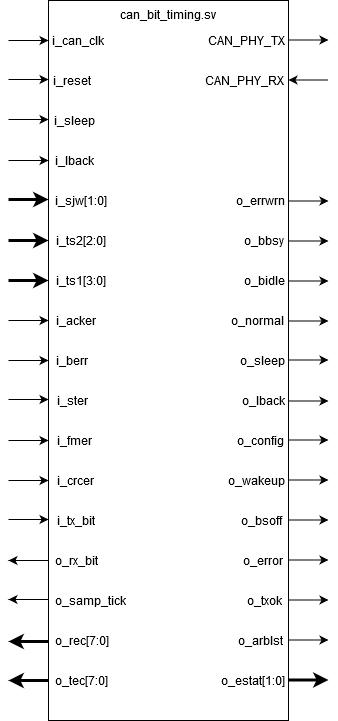

The diagram above was exported from draw.io. Its source (the exported page's mxGraphModel, read from the mxfile embedded in the PNG):
<mxGraphModel dx="868" dy="479" grid="1" gridSize="10" guides="1" tooltips="1" connect="1" arrows="1" fold="1" page="1" pageScale="1" pageWidth="850" pageHeight="1100" math="0" shadow="0">
  <root>
    <mxCell id="0" />
    <mxCell id="1" parent="0" />
    <mxCell id="qVOr__rZyc8a2mcUzLVl-1" value="&lt;div&gt;can_bit_timing.sv&lt;br&gt;&lt;/div&gt;&lt;div&gt;&lt;br&gt;&lt;/div&gt;&lt;div&gt;&lt;br&gt;&lt;/div&gt;&lt;div&gt;&lt;br&gt;&lt;/div&gt;&lt;div&gt;&lt;br&gt;&lt;/div&gt;&lt;div&gt;&lt;br&gt;&lt;/div&gt;&lt;div&gt;&lt;br&gt;&lt;/div&gt;&lt;div&gt;&lt;br&gt;&lt;/div&gt;&lt;div&gt;&lt;br&gt;&lt;/div&gt;&lt;div&gt;&lt;br&gt;&lt;/div&gt;&lt;div&gt;&lt;br&gt;&lt;/div&gt;&lt;div&gt;&lt;br&gt;&lt;/div&gt;&lt;div&gt;&lt;br&gt;&lt;/div&gt;&lt;div&gt;&lt;br&gt;&lt;/div&gt;&lt;div&gt;&lt;br&gt;&lt;/div&gt;&lt;div&gt;&lt;br&gt;&lt;/div&gt;&lt;div&gt;&lt;br&gt;&lt;/div&gt;&lt;div&gt;&lt;br&gt;&lt;/div&gt;&lt;div&gt;&lt;br&gt;&lt;/div&gt;&lt;div&gt;&lt;br&gt;&lt;/div&gt;&lt;div&gt;&lt;br&gt;&lt;/div&gt;&lt;div&gt;&lt;br&gt;&lt;/div&gt;&lt;div&gt;&lt;br&gt;&lt;/div&gt;&lt;div&gt;&lt;br&gt;&lt;/div&gt;&lt;div&gt;&lt;br&gt;&lt;/div&gt;&lt;div&gt;&lt;br&gt;&lt;/div&gt;&lt;div&gt;&lt;br&gt;&lt;/div&gt;&lt;div&gt;&lt;br&gt;&lt;/div&gt;&lt;div&gt;&lt;br&gt;&lt;/div&gt;&lt;div&gt;&lt;br&gt;&lt;/div&gt;&lt;div&gt;&lt;br&gt;&lt;/div&gt;&lt;div&gt;&lt;br&gt;&lt;/div&gt;&lt;div&gt;&lt;br&gt;&lt;/div&gt;&lt;div&gt;&lt;br&gt;&lt;/div&gt;&lt;div&gt;&lt;br&gt;&lt;/div&gt;&lt;div&gt;&lt;br&gt;&lt;/div&gt;&lt;div&gt;&lt;br&gt;&lt;/div&gt;&lt;div&gt;&lt;br&gt;&lt;/div&gt;&lt;div&gt;&lt;br&gt;&lt;/div&gt;&lt;div&gt;&lt;br&gt;&lt;/div&gt;&lt;div&gt;&lt;br&gt;&lt;/div&gt;&lt;div&gt;&lt;br&gt;&lt;/div&gt;&lt;div&gt;&lt;br&gt;&lt;/div&gt;&lt;div&gt;&lt;br&gt;&lt;/div&gt;&lt;div&gt;&lt;br&gt;&lt;/div&gt;&lt;div&gt;&lt;br&gt;&lt;/div&gt;&lt;div&gt;&lt;br&gt;&lt;/div&gt;&lt;div&gt;&lt;br&gt;&lt;/div&gt;&lt;div&gt;&lt;br&gt;&lt;/div&gt;" style="rounded=0;whiteSpace=wrap;html=1;" vertex="1" parent="1">
      <mxGeometry x="320" y="80" width="240" height="720" as="geometry" />
    </mxCell>
    <mxCell id="qVOr__rZyc8a2mcUzLVl-2" value="" style="endArrow=classic;html=1;" edge="1" parent="1">
      <mxGeometry width="50" height="50" relative="1" as="geometry">
        <mxPoint x="560" y="119.5" as="sourcePoint" />
        <mxPoint x="600" y="119.5" as="targetPoint" />
      </mxGeometry>
    </mxCell>
    <mxCell id="qVOr__rZyc8a2mcUzLVl-3" value="" style="endArrow=classic;html=1;" edge="1" parent="1">
      <mxGeometry width="50" height="50" relative="1" as="geometry">
        <mxPoint x="320" y="640" as="sourcePoint" />
        <mxPoint x="280" y="640" as="targetPoint" />
        <Array as="points">
          <mxPoint x="300" y="640" />
        </Array>
      </mxGeometry>
    </mxCell>
    <mxCell id="qVOr__rZyc8a2mcUzLVl-4" value="" style="endArrow=classic;html=1;" edge="1" parent="1">
      <mxGeometry width="50" height="50" relative="1" as="geometry">
        <mxPoint x="280" y="120" as="sourcePoint" />
        <mxPoint x="320" y="120" as="targetPoint" />
      </mxGeometry>
    </mxCell>
    <mxCell id="qVOr__rZyc8a2mcUzLVl-5" value="" style="endArrow=classic;html=1;" edge="1" parent="1">
      <mxGeometry width="50" height="50" relative="1" as="geometry">
        <mxPoint x="280" y="159" as="sourcePoint" />
        <mxPoint x="320" y="159" as="targetPoint" />
        <Array as="points">
          <mxPoint x="310" y="159" />
        </Array>
      </mxGeometry>
    </mxCell>
    <mxCell id="qVOr__rZyc8a2mcUzLVl-6" value="" style="endArrow=classic;html=1;" edge="1" parent="1">
      <mxGeometry width="50" height="50" relative="1" as="geometry">
        <mxPoint x="280" y="199" as="sourcePoint" />
        <mxPoint x="320" y="199" as="targetPoint" />
        <Array as="points">
          <mxPoint x="310" y="199" />
        </Array>
      </mxGeometry>
    </mxCell>
    <mxCell id="qVOr__rZyc8a2mcUzLVl-7" value="" style="endArrow=classic;html=1;" edge="1" parent="1">
      <mxGeometry width="50" height="50" relative="1" as="geometry">
        <mxPoint x="280" y="240" as="sourcePoint" />
        <mxPoint x="320" y="240" as="targetPoint" />
        <Array as="points">
          <mxPoint x="310" y="240" />
        </Array>
      </mxGeometry>
    </mxCell>
    <mxCell id="qVOr__rZyc8a2mcUzLVl-8" value="" style="endArrow=classic;html=1;strokeWidth=3;" edge="1" parent="1">
      <mxGeometry width="50" height="50" relative="1" as="geometry">
        <mxPoint x="280" y="279" as="sourcePoint" />
        <mxPoint x="320" y="279" as="targetPoint" />
        <Array as="points">
          <mxPoint x="310" y="279" />
        </Array>
      </mxGeometry>
    </mxCell>
    <mxCell id="qVOr__rZyc8a2mcUzLVl-9" value="" style="endArrow=classic;html=1;strokeWidth=3;" edge="1" parent="1">
      <mxGeometry width="50" height="50" relative="1" as="geometry">
        <mxPoint x="280" y="320" as="sourcePoint" />
        <mxPoint x="320" y="320" as="targetPoint" />
        <Array as="points">
          <mxPoint x="310" y="320" />
        </Array>
      </mxGeometry>
    </mxCell>
    <mxCell id="qVOr__rZyc8a2mcUzLVl-10" value="i_can_clk" style="text;html=1;strokeColor=none;fillColor=none;align=center;verticalAlign=middle;whiteSpace=wrap;rounded=0;" vertex="1" parent="1">
      <mxGeometry x="330" y="110" width="40" height="20" as="geometry" />
    </mxCell>
    <mxCell id="qVOr__rZyc8a2mcUzLVl-11" value="i_reset" style="text;html=1;strokeColor=none;fillColor=none;align=center;verticalAlign=middle;whiteSpace=wrap;rounded=0;" vertex="1" parent="1">
      <mxGeometry x="324" y="150" width="40" height="20" as="geometry" />
    </mxCell>
    <mxCell id="qVOr__rZyc8a2mcUzLVl-12" value="i_sleep" style="text;html=1;strokeColor=none;fillColor=none;align=center;verticalAlign=middle;whiteSpace=wrap;rounded=0;" vertex="1" parent="1">
      <mxGeometry x="326" y="190" width="40" height="20" as="geometry" />
    </mxCell>
    <mxCell id="qVOr__rZyc8a2mcUzLVl-13" value="i_lback" style="text;html=1;strokeColor=none;fillColor=none;align=center;verticalAlign=middle;whiteSpace=wrap;rounded=0;" vertex="1" parent="1">
      <mxGeometry x="326" y="230" width="40" height="20" as="geometry" />
    </mxCell>
    <mxCell id="qVOr__rZyc8a2mcUzLVl-14" value="i_sjw[1:0]" style="text;html=1;strokeColor=none;fillColor=none;align=center;verticalAlign=middle;whiteSpace=wrap;rounded=0;" vertex="1" parent="1">
      <mxGeometry x="333" y="270" width="40" height="20" as="geometry" />
    </mxCell>
    <mxCell id="qVOr__rZyc8a2mcUzLVl-15" value="i_ts2[2:0]" style="text;html=1;strokeColor=none;fillColor=none;align=center;verticalAlign=middle;whiteSpace=wrap;rounded=0;" vertex="1" parent="1">
      <mxGeometry x="333" y="310" width="40" height="20" as="geometry" />
    </mxCell>
    <mxCell id="qVOr__rZyc8a2mcUzLVl-16" value="i_ts1[3:0]" style="text;html=1;strokeColor=none;fillColor=none;align=center;verticalAlign=middle;whiteSpace=wrap;rounded=0;" vertex="1" parent="1">
      <mxGeometry x="333" y="350" width="40" height="20" as="geometry" />
    </mxCell>
    <mxCell id="qVOr__rZyc8a2mcUzLVl-17" value="" style="endArrow=classic;html=1;strokeWidth=3;" edge="1" parent="1">
      <mxGeometry width="50" height="50" relative="1" as="geometry">
        <mxPoint x="280" y="360" as="sourcePoint" />
        <mxPoint x="320" y="360" as="targetPoint" />
        <Array as="points">
          <mxPoint x="310" y="360" />
        </Array>
      </mxGeometry>
    </mxCell>
    <mxCell id="qVOr__rZyc8a2mcUzLVl-18" value="" style="endArrow=classic;html=1;" edge="1" parent="1">
      <mxGeometry width="50" height="50" relative="1" as="geometry">
        <mxPoint x="280" y="400" as="sourcePoint" />
        <mxPoint x="320" y="400" as="targetPoint" />
        <Array as="points">
          <mxPoint x="310" y="400" />
        </Array>
      </mxGeometry>
    </mxCell>
    <mxCell id="qVOr__rZyc8a2mcUzLVl-19" value="" style="endArrow=classic;html=1;" edge="1" parent="1">
      <mxGeometry width="50" height="50" relative="1" as="geometry">
        <mxPoint x="280" y="440" as="sourcePoint" />
        <mxPoint x="320" y="440" as="targetPoint" />
        <Array as="points">
          <mxPoint x="310" y="440" />
        </Array>
      </mxGeometry>
    </mxCell>
    <mxCell id="qVOr__rZyc8a2mcUzLVl-20" value="" style="endArrow=classic;html=1;" edge="1" parent="1">
      <mxGeometry width="50" height="50" relative="1" as="geometry">
        <mxPoint x="280" y="479" as="sourcePoint" />
        <mxPoint x="320" y="479" as="targetPoint" />
        <Array as="points">
          <mxPoint x="310" y="479" />
        </Array>
      </mxGeometry>
    </mxCell>
    <mxCell id="qVOr__rZyc8a2mcUzLVl-21" value="" style="endArrow=classic;html=1;" edge="1" parent="1">
      <mxGeometry width="50" height="50" relative="1" as="geometry">
        <mxPoint x="280" y="520" as="sourcePoint" />
        <mxPoint x="320" y="520" as="targetPoint" />
        <Array as="points">
          <mxPoint x="310" y="520" />
        </Array>
      </mxGeometry>
    </mxCell>
    <mxCell id="qVOr__rZyc8a2mcUzLVl-22" value="" style="endArrow=classic;html=1;" edge="1" parent="1">
      <mxGeometry width="50" height="50" relative="1" as="geometry">
        <mxPoint x="280" y="560" as="sourcePoint" />
        <mxPoint x="320" y="560" as="targetPoint" />
        <Array as="points">
          <mxPoint x="310" y="560" />
        </Array>
      </mxGeometry>
    </mxCell>
    <mxCell id="qVOr__rZyc8a2mcUzLVl-23" value="i_acker" style="text;html=1;strokeColor=none;fillColor=none;align=center;verticalAlign=middle;whiteSpace=wrap;rounded=0;" vertex="1" parent="1">
      <mxGeometry x="328" y="390" width="40" height="20" as="geometry" />
    </mxCell>
    <mxCell id="qVOr__rZyc8a2mcUzLVl-24" value="i_berr" style="text;html=1;strokeColor=none;fillColor=none;align=center;verticalAlign=middle;whiteSpace=wrap;rounded=0;" vertex="1" parent="1">
      <mxGeometry x="324" y="430" width="40" height="20" as="geometry" />
    </mxCell>
    <mxCell id="qVOr__rZyc8a2mcUzLVl-25" value="i_ster" style="text;html=1;strokeColor=none;fillColor=none;align=center;verticalAlign=middle;whiteSpace=wrap;rounded=0;" vertex="1" parent="1">
      <mxGeometry x="324" y="470" width="40" height="20" as="geometry" />
    </mxCell>
    <mxCell id="qVOr__rZyc8a2mcUzLVl-26" value="i_fmer" style="text;html=1;strokeColor=none;fillColor=none;align=center;verticalAlign=middle;whiteSpace=wrap;rounded=0;" vertex="1" parent="1">
      <mxGeometry x="326" y="510" width="40" height="20" as="geometry" />
    </mxCell>
    <mxCell id="qVOr__rZyc8a2mcUzLVl-27" value="i_crcer" style="text;html=1;strokeColor=none;fillColor=none;align=center;verticalAlign=middle;whiteSpace=wrap;rounded=0;" vertex="1" parent="1">
      <mxGeometry x="327" y="550" width="40" height="20" as="geometry" />
    </mxCell>
    <mxCell id="qVOr__rZyc8a2mcUzLVl-28" value="i_tx_bit" style="text;html=1;strokeColor=none;fillColor=none;align=center;verticalAlign=middle;whiteSpace=wrap;rounded=0;" vertex="1" parent="1">
      <mxGeometry x="328" y="590" width="40" height="20" as="geometry" />
    </mxCell>
    <mxCell id="qVOr__rZyc8a2mcUzLVl-30" value="" style="endArrow=classic;html=1;" edge="1" parent="1">
      <mxGeometry width="50" height="50" relative="1" as="geometry">
        <mxPoint x="280" y="599" as="sourcePoint" />
        <mxPoint x="320" y="599" as="targetPoint" />
        <Array as="points">
          <mxPoint x="310" y="599" />
        </Array>
      </mxGeometry>
    </mxCell>
    <mxCell id="qVOr__rZyc8a2mcUzLVl-31" value="o_rx_bit" style="text;html=1;strokeColor=none;fillColor=none;align=center;verticalAlign=middle;whiteSpace=wrap;rounded=0;" vertex="1" parent="1">
      <mxGeometry x="328" y="630" width="40" height="20" as="geometry" />
    </mxCell>
    <mxCell id="qVOr__rZyc8a2mcUzLVl-32" value="" style="endArrow=classic;html=1;" edge="1" parent="1">
      <mxGeometry width="50" height="50" relative="1" as="geometry">
        <mxPoint x="320" y="679" as="sourcePoint" />
        <mxPoint x="280" y="679" as="targetPoint" />
        <Array as="points">
          <mxPoint x="300" y="679" />
        </Array>
      </mxGeometry>
    </mxCell>
    <mxCell id="qVOr__rZyc8a2mcUzLVl-33" value="o_samp_tick" style="text;html=1;strokeColor=none;fillColor=none;align=center;verticalAlign=middle;whiteSpace=wrap;rounded=0;" vertex="1" parent="1">
      <mxGeometry x="342" y="670" width="40" height="20" as="geometry" />
    </mxCell>
    <mxCell id="qVOr__rZyc8a2mcUzLVl-34" value="" style="endArrow=classic;html=1;" edge="1" parent="1">
      <mxGeometry width="50" height="50" relative="1" as="geometry">
        <mxPoint x="560" y="719.5" as="sourcePoint" />
        <mxPoint x="600" y="719.5" as="targetPoint" />
      </mxGeometry>
    </mxCell>
    <mxCell id="qVOr__rZyc8a2mcUzLVl-35" value="CAN_PHY_TX" style="text;html=1;strokeColor=none;fillColor=none;align=center;verticalAlign=middle;whiteSpace=wrap;rounded=0;" vertex="1" parent="1">
      <mxGeometry x="498" y="110" width="40" height="20" as="geometry" />
    </mxCell>
    <mxCell id="qVOr__rZyc8a2mcUzLVl-36" value="" style="endArrow=classic;html=1;" edge="1" parent="1">
      <mxGeometry width="50" height="50" relative="1" as="geometry">
        <mxPoint x="600" y="159.5" as="sourcePoint" />
        <mxPoint x="560" y="159.5" as="targetPoint" />
      </mxGeometry>
    </mxCell>
    <mxCell id="qVOr__rZyc8a2mcUzLVl-37" value="CAN_PHY_RX" style="text;html=1;strokeColor=none;fillColor=none;align=center;verticalAlign=middle;whiteSpace=wrap;rounded=0;" vertex="1" parent="1">
      <mxGeometry x="496" y="150" width="40" height="20" as="geometry" />
    </mxCell>
    <mxCell id="qVOr__rZyc8a2mcUzLVl-38" value="" style="endArrow=classic;html=1;strokeWidth=3;" edge="1" parent="1">
      <mxGeometry width="50" height="50" relative="1" as="geometry">
        <mxPoint x="320" y="721" as="sourcePoint" />
        <mxPoint x="280" y="721" as="targetPoint" />
        <Array as="points">
          <mxPoint x="300" y="721" />
        </Array>
      </mxGeometry>
    </mxCell>
    <mxCell id="qVOr__rZyc8a2mcUzLVl-39" value="" style="endArrow=classic;html=1;strokeWidth=3;" edge="1" parent="1">
      <mxGeometry width="50" height="50" relative="1" as="geometry">
        <mxPoint x="320" y="760" as="sourcePoint" />
        <mxPoint x="280" y="760" as="targetPoint" />
        <Array as="points">
          <mxPoint x="300" y="760" />
        </Array>
      </mxGeometry>
    </mxCell>
    <mxCell id="qVOr__rZyc8a2mcUzLVl-40" value="" style="endArrow=none;html=1;endFill=0;startArrow=classic;startFill=1;strokeWidth=3;" edge="1" parent="1">
      <mxGeometry width="50" height="50" relative="1" as="geometry">
        <mxPoint x="600" y="759.5" as="sourcePoint" />
        <mxPoint x="560" y="759.5" as="targetPoint" />
        <Array as="points">
          <mxPoint x="580" y="759.5" />
        </Array>
      </mxGeometry>
    </mxCell>
    <mxCell id="qVOr__rZyc8a2mcUzLVl-41" value="o_rec[7:0]" style="text;html=1;strokeColor=none;fillColor=none;align=center;verticalAlign=middle;whiteSpace=wrap;rounded=0;" vertex="1" parent="1">
      <mxGeometry x="334" y="710" width="40" height="20" as="geometry" />
    </mxCell>
    <mxCell id="qVOr__rZyc8a2mcUzLVl-42" value="o_tec[7:0]" style="text;html=1;strokeColor=none;fillColor=none;align=center;verticalAlign=middle;whiteSpace=wrap;rounded=0;" vertex="1" parent="1">
      <mxGeometry x="333" y="750" width="40" height="20" as="geometry" />
    </mxCell>
    <mxCell id="qVOr__rZyc8a2mcUzLVl-43" value="o_estat[1:0]" style="text;html=1;strokeColor=none;fillColor=none;align=center;verticalAlign=middle;whiteSpace=wrap;rounded=0;" vertex="1" parent="1">
      <mxGeometry x="505" y="750" width="40" height="20" as="geometry" />
    </mxCell>
    <mxCell id="qVOr__rZyc8a2mcUzLVl-44" value="" style="endArrow=classic;html=1;" edge="1" parent="1">
      <mxGeometry width="50" height="50" relative="1" as="geometry">
        <mxPoint x="560" y="679.5" as="sourcePoint" />
        <mxPoint x="600" y="679.5" as="targetPoint" />
      </mxGeometry>
    </mxCell>
    <mxCell id="qVOr__rZyc8a2mcUzLVl-45" value="" style="endArrow=classic;html=1;" edge="1" parent="1">
      <mxGeometry width="50" height="50" relative="1" as="geometry">
        <mxPoint x="560" y="639.5" as="sourcePoint" />
        <mxPoint x="600" y="639.5" as="targetPoint" />
      </mxGeometry>
    </mxCell>
    <mxCell id="qVOr__rZyc8a2mcUzLVl-46" value="" style="endArrow=classic;html=1;" edge="1" parent="1">
      <mxGeometry width="50" height="50" relative="1" as="geometry">
        <mxPoint x="560" y="599.5" as="sourcePoint" />
        <mxPoint x="600" y="599.5" as="targetPoint" />
      </mxGeometry>
    </mxCell>
    <mxCell id="qVOr__rZyc8a2mcUzLVl-47" value="" style="endArrow=classic;html=1;" edge="1" parent="1">
      <mxGeometry width="50" height="50" relative="1" as="geometry">
        <mxPoint x="560" y="559.5" as="sourcePoint" />
        <mxPoint x="600" y="559.5" as="targetPoint" />
      </mxGeometry>
    </mxCell>
    <mxCell id="qVOr__rZyc8a2mcUzLVl-48" value="" style="endArrow=classic;html=1;" edge="1" parent="1">
      <mxGeometry width="50" height="50" relative="1" as="geometry">
        <mxPoint x="560" y="519.5" as="sourcePoint" />
        <mxPoint x="600" y="519.5" as="targetPoint" />
      </mxGeometry>
    </mxCell>
    <mxCell id="qVOr__rZyc8a2mcUzLVl-50" value="o_arblst" style="text;html=1;strokeColor=none;fillColor=none;align=center;verticalAlign=middle;whiteSpace=wrap;rounded=0;" vertex="1" parent="1">
      <mxGeometry x="512" y="710" width="40" height="20" as="geometry" />
    </mxCell>
    <mxCell id="qVOr__rZyc8a2mcUzLVl-51" value="o_txok" style="text;html=1;strokeColor=none;fillColor=none;align=center;verticalAlign=middle;whiteSpace=wrap;rounded=0;" vertex="1" parent="1">
      <mxGeometry x="516" y="670" width="40" height="20" as="geometry" />
    </mxCell>
    <mxCell id="qVOr__rZyc8a2mcUzLVl-52" value="o_error" style="text;html=1;strokeColor=none;fillColor=none;align=center;verticalAlign=middle;whiteSpace=wrap;rounded=0;" vertex="1" parent="1">
      <mxGeometry x="515" y="630" width="40" height="20" as="geometry" />
    </mxCell>
    <mxCell id="qVOr__rZyc8a2mcUzLVl-53" value="o_bsoff" style="text;html=1;strokeColor=none;fillColor=none;align=center;verticalAlign=middle;whiteSpace=wrap;rounded=0;" vertex="1" parent="1">
      <mxGeometry x="513" y="590" width="40" height="20" as="geometry" />
    </mxCell>
    <mxCell id="qVOr__rZyc8a2mcUzLVl-54" value="o_wakeup" style="text;html=1;strokeColor=none;fillColor=none;align=center;verticalAlign=middle;whiteSpace=wrap;rounded=0;" vertex="1" parent="1">
      <mxGeometry x="508" y="550" width="40" height="20" as="geometry" />
    </mxCell>
    <mxCell id="qVOr__rZyc8a2mcUzLVl-55" value="o_config" style="text;html=1;strokeColor=none;fillColor=none;align=center;verticalAlign=middle;whiteSpace=wrap;rounded=0;" vertex="1" parent="1">
      <mxGeometry x="512" y="510" width="40" height="20" as="geometry" />
    </mxCell>
    <mxCell id="qVOr__rZyc8a2mcUzLVl-56" value="o_lback" style="text;html=1;strokeColor=none;fillColor=none;align=center;verticalAlign=middle;whiteSpace=wrap;rounded=0;" vertex="1" parent="1">
      <mxGeometry x="515" y="470" width="40" height="20" as="geometry" />
    </mxCell>
    <mxCell id="qVOr__rZyc8a2mcUzLVl-57" value="&lt;div&gt;o_sleep&lt;/div&gt;" style="text;html=1;strokeColor=none;fillColor=none;align=center;verticalAlign=middle;whiteSpace=wrap;rounded=0;" vertex="1" parent="1">
      <mxGeometry x="514" y="430" width="40" height="20" as="geometry" />
    </mxCell>
    <mxCell id="qVOr__rZyc8a2mcUzLVl-58" value="o_normal" style="text;html=1;strokeColor=none;fillColor=none;align=center;verticalAlign=middle;whiteSpace=wrap;rounded=0;" vertex="1" parent="1">
      <mxGeometry x="509" y="390" width="40" height="20" as="geometry" />
    </mxCell>
    <mxCell id="qVOr__rZyc8a2mcUzLVl-59" value="o_bidle" style="text;html=1;strokeColor=none;fillColor=none;align=center;verticalAlign=middle;whiteSpace=wrap;rounded=0;" vertex="1" parent="1">
      <mxGeometry x="516" y="350" width="40" height="20" as="geometry" />
    </mxCell>
    <mxCell id="qVOr__rZyc8a2mcUzLVl-60" value="o_bbsy" style="text;html=1;strokeColor=none;fillColor=none;align=center;verticalAlign=middle;whiteSpace=wrap;rounded=0;" vertex="1" parent="1">
      <mxGeometry x="516" y="310" width="40" height="20" as="geometry" />
    </mxCell>
    <mxCell id="qVOr__rZyc8a2mcUzLVl-61" value="o_errwrn" style="text;html=1;strokeColor=none;fillColor=none;align=center;verticalAlign=middle;whiteSpace=wrap;rounded=0;" vertex="1" parent="1">
      <mxGeometry x="512" y="270" width="40" height="20" as="geometry" />
    </mxCell>
    <mxCell id="qVOr__rZyc8a2mcUzLVl-62" value="" style="endArrow=classic;html=1;" edge="1" parent="1">
      <mxGeometry width="50" height="50" relative="1" as="geometry">
        <mxPoint x="560" y="480.5" as="sourcePoint" />
        <mxPoint x="600" y="480.5" as="targetPoint" />
      </mxGeometry>
    </mxCell>
    <mxCell id="qVOr__rZyc8a2mcUzLVl-63" value="" style="endArrow=classic;html=1;" edge="1" parent="1">
      <mxGeometry width="50" height="50" relative="1" as="geometry">
        <mxPoint x="560" y="439.5" as="sourcePoint" />
        <mxPoint x="600" y="439.5" as="targetPoint" />
      </mxGeometry>
    </mxCell>
    <mxCell id="qVOr__rZyc8a2mcUzLVl-64" value="" style="endArrow=classic;html=1;" edge="1" parent="1">
      <mxGeometry width="50" height="50" relative="1" as="geometry">
        <mxPoint x="560" y="400.5" as="sourcePoint" />
        <mxPoint x="600" y="400.5" as="targetPoint" />
      </mxGeometry>
    </mxCell>
    <mxCell id="qVOr__rZyc8a2mcUzLVl-65" value="" style="endArrow=classic;html=1;" edge="1" parent="1">
      <mxGeometry width="50" height="50" relative="1" as="geometry">
        <mxPoint x="560" y="360.5" as="sourcePoint" />
        <mxPoint x="600" y="360.5" as="targetPoint" />
      </mxGeometry>
    </mxCell>
    <mxCell id="qVOr__rZyc8a2mcUzLVl-66" value="" style="endArrow=classic;html=1;" edge="1" parent="1">
      <mxGeometry width="50" height="50" relative="1" as="geometry">
        <mxPoint x="560" y="320.5" as="sourcePoint" />
        <mxPoint x="600" y="320.5" as="targetPoint" />
      </mxGeometry>
    </mxCell>
    <mxCell id="qVOr__rZyc8a2mcUzLVl-67" value="" style="endArrow=classic;html=1;" edge="1" parent="1">
      <mxGeometry width="50" height="50" relative="1" as="geometry">
        <mxPoint x="560" y="280.5" as="sourcePoint" />
        <mxPoint x="600" y="280.5" as="targetPoint" />
      </mxGeometry>
    </mxCell>
  </root>
</mxGraphModel>